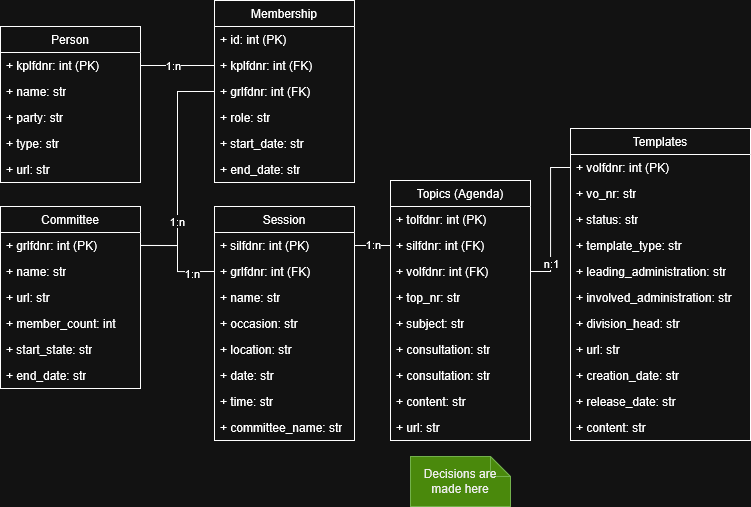

The diagram above was exported from draw.io. Its source (the exported page's mxGraphModel, read from the mxfile embedded in the PNG):
<mxGraphModel dx="849" dy="794" grid="1" gridSize="10" guides="1" tooltips="1" connect="1" arrows="1" fold="1" page="1" pageScale="1" pageWidth="827" pageHeight="1169" math="0" shadow="0">
  <root>
    <mxCell id="0" />
    <mxCell id="1" parent="0" />
    <mxCell id="i8bvTI8vx9ahPP1XNw1J-5" parent="1" style="swimlane;fontStyle=0;childLayout=stackLayout;horizontal=1;startSize=26;fillColor=none;horizontalStack=0;resizeParent=1;resizeParentMax=0;resizeLast=0;collapsible=1;marginBottom=0;whiteSpace=wrap;html=1;" value="Person" vertex="1">
      <mxGeometry height="156" width="140" x="60" y="140" as="geometry" />
    </mxCell>
    <mxCell id="i8bvTI8vx9ahPP1XNw1J-6" parent="i8bvTI8vx9ahPP1XNw1J-5" style="text;strokeColor=none;fillColor=none;align=left;verticalAlign=top;spacingLeft=4;spacingRight=4;overflow=hidden;rotatable=0;points=[[0,0.5],[1,0.5]];portConstraint=eastwest;whiteSpace=wrap;html=1;" value="+ kplfdnr: int (PK)" vertex="1">
      <mxGeometry height="26" width="140" y="26" as="geometry" />
    </mxCell>
    <mxCell id="i8bvTI8vx9ahPP1XNw1J-7" parent="i8bvTI8vx9ahPP1XNw1J-5" style="text;strokeColor=none;fillColor=none;align=left;verticalAlign=top;spacingLeft=4;spacingRight=4;overflow=hidden;rotatable=0;points=[[0,0.5],[1,0.5]];portConstraint=eastwest;whiteSpace=wrap;html=1;" value="+ name: str" vertex="1">
      <mxGeometry height="26" width="140" y="52" as="geometry" />
    </mxCell>
    <mxCell id="i8bvTI8vx9ahPP1XNw1J-8" parent="i8bvTI8vx9ahPP1XNw1J-5" style="text;strokeColor=none;fillColor=none;align=left;verticalAlign=top;spacingLeft=4;spacingRight=4;overflow=hidden;rotatable=0;points=[[0,0.5],[1,0.5]];portConstraint=eastwest;whiteSpace=wrap;html=1;" value="+ party: str" vertex="1">
      <mxGeometry height="26" width="140" y="78" as="geometry" />
    </mxCell>
    <mxCell id="i8bvTI8vx9ahPP1XNw1J-9" parent="i8bvTI8vx9ahPP1XNw1J-5" style="text;strokeColor=none;fillColor=none;align=left;verticalAlign=top;spacingLeft=4;spacingRight=4;overflow=hidden;rotatable=0;points=[[0,0.5],[1,0.5]];portConstraint=eastwest;whiteSpace=wrap;html=1;" value="+ type: str" vertex="1">
      <mxGeometry height="26" width="140" y="104" as="geometry" />
    </mxCell>
    <mxCell id="i8bvTI8vx9ahPP1XNw1J-10" parent="i8bvTI8vx9ahPP1XNw1J-5" style="text;strokeColor=none;fillColor=none;align=left;verticalAlign=top;spacingLeft=4;spacingRight=4;overflow=hidden;rotatable=0;points=[[0,0.5],[1,0.5]];portConstraint=eastwest;whiteSpace=wrap;html=1;" value="+ url: str" vertex="1">
      <mxGeometry height="26" width="140" y="130" as="geometry" />
    </mxCell>
    <mxCell id="i8bvTI8vx9ahPP1XNw1J-12" parent="1" style="swimlane;fontStyle=0;childLayout=stackLayout;horizontal=1;startSize=26;fillColor=none;horizontalStack=0;resizeParent=1;resizeParentMax=0;resizeLast=0;collapsible=1;marginBottom=0;whiteSpace=wrap;html=1;" value="Membership" vertex="1">
      <mxGeometry height="182" width="140" x="274" y="114" as="geometry" />
    </mxCell>
    <mxCell id="i8bvTI8vx9ahPP1XNw1J-13" parent="i8bvTI8vx9ahPP1XNw1J-12" style="text;strokeColor=none;fillColor=none;align=left;verticalAlign=top;spacingLeft=4;spacingRight=4;overflow=hidden;rotatable=0;points=[[0,0.5],[1,0.5]];portConstraint=eastwest;whiteSpace=wrap;html=1;" value="+ id: int (PK)" vertex="1">
      <mxGeometry height="26" width="140" y="26" as="geometry" />
    </mxCell>
    <mxCell id="i8bvTI8vx9ahPP1XNw1J-14" parent="i8bvTI8vx9ahPP1XNw1J-12" style="text;strokeColor=none;fillColor=none;align=left;verticalAlign=top;spacingLeft=4;spacingRight=4;overflow=hidden;rotatable=0;points=[[0,0.5],[1,0.5]];portConstraint=eastwest;whiteSpace=wrap;html=1;" value="+ kplfdnr: int (FK)" vertex="1">
      <mxGeometry height="26" width="140" y="52" as="geometry" />
    </mxCell>
    <mxCell id="i8bvTI8vx9ahPP1XNw1J-15" parent="i8bvTI8vx9ahPP1XNw1J-12" style="text;strokeColor=none;fillColor=none;align=left;verticalAlign=top;spacingLeft=4;spacingRight=4;overflow=hidden;rotatable=0;points=[[0,0.5],[1,0.5]];portConstraint=eastwest;whiteSpace=wrap;html=1;" value="+ grlfdnr: int (FK)" vertex="1">
      <mxGeometry height="26" width="140" y="78" as="geometry" />
    </mxCell>
    <mxCell id="i8bvTI8vx9ahPP1XNw1J-16" parent="i8bvTI8vx9ahPP1XNw1J-12" style="text;strokeColor=none;fillColor=none;align=left;verticalAlign=top;spacingLeft=4;spacingRight=4;overflow=hidden;rotatable=0;points=[[0,0.5],[1,0.5]];portConstraint=eastwest;whiteSpace=wrap;html=1;" value="+ role: str" vertex="1">
      <mxGeometry height="26" width="140" y="104" as="geometry" />
    </mxCell>
    <mxCell id="i8bvTI8vx9ahPP1XNw1J-17" parent="i8bvTI8vx9ahPP1XNw1J-12" style="text;strokeColor=none;fillColor=none;align=left;verticalAlign=top;spacingLeft=4;spacingRight=4;overflow=hidden;rotatable=0;points=[[0,0.5],[1,0.5]];portConstraint=eastwest;whiteSpace=wrap;html=1;" value="+ start_date: str" vertex="1">
      <mxGeometry height="26" width="140" y="130" as="geometry" />
    </mxCell>
    <mxCell id="i8bvTI8vx9ahPP1XNw1J-18" parent="i8bvTI8vx9ahPP1XNw1J-12" style="text;strokeColor=none;fillColor=none;align=left;verticalAlign=top;spacingLeft=4;spacingRight=4;overflow=hidden;rotatable=0;points=[[0,0.5],[1,0.5]];portConstraint=eastwest;whiteSpace=wrap;html=1;" value="+ end_date: str" vertex="1">
      <mxGeometry height="26" width="140" y="156" as="geometry" />
    </mxCell>
    <mxCell id="i8bvTI8vx9ahPP1XNw1J-20" parent="1" style="swimlane;fontStyle=0;childLayout=stackLayout;horizontal=1;startSize=26;fillColor=none;horizontalStack=0;resizeParent=1;resizeParentMax=0;resizeLast=0;collapsible=1;marginBottom=0;whiteSpace=wrap;html=1;" value="Committee" vertex="1">
      <mxGeometry height="182" width="140" x="60" y="320" as="geometry" />
    </mxCell>
    <mxCell id="i8bvTI8vx9ahPP1XNw1J-21" parent="i8bvTI8vx9ahPP1XNw1J-20" style="text;strokeColor=none;fillColor=none;align=left;verticalAlign=top;spacingLeft=4;spacingRight=4;overflow=hidden;rotatable=0;points=[[0,0.5],[1,0.5]];portConstraint=eastwest;whiteSpace=wrap;html=1;" value="+ grlfdnr: int (PK)" vertex="1">
      <mxGeometry height="26" width="140" y="26" as="geometry" />
    </mxCell>
    <mxCell id="i8bvTI8vx9ahPP1XNw1J-22" parent="i8bvTI8vx9ahPP1XNw1J-20" style="text;strokeColor=none;fillColor=none;align=left;verticalAlign=top;spacingLeft=4;spacingRight=4;overflow=hidden;rotatable=0;points=[[0,0.5],[1,0.5]];portConstraint=eastwest;whiteSpace=wrap;html=1;" value="+ name: str" vertex="1">
      <mxGeometry height="26" width="140" y="52" as="geometry" />
    </mxCell>
    <mxCell id="i8bvTI8vx9ahPP1XNw1J-23" parent="i8bvTI8vx9ahPP1XNw1J-20" style="text;strokeColor=none;fillColor=none;align=left;verticalAlign=top;spacingLeft=4;spacingRight=4;overflow=hidden;rotatable=0;points=[[0,0.5],[1,0.5]];portConstraint=eastwest;whiteSpace=wrap;html=1;" value="+ url: str" vertex="1">
      <mxGeometry height="26" width="140" y="78" as="geometry" />
    </mxCell>
    <mxCell id="i8bvTI8vx9ahPP1XNw1J-24" parent="i8bvTI8vx9ahPP1XNw1J-20" style="text;strokeColor=none;fillColor=none;align=left;verticalAlign=top;spacingLeft=4;spacingRight=4;overflow=hidden;rotatable=0;points=[[0,0.5],[1,0.5]];portConstraint=eastwest;whiteSpace=wrap;html=1;" value="+ member_count: int" vertex="1">
      <mxGeometry height="26" width="140" y="104" as="geometry" />
    </mxCell>
    <mxCell id="i8bvTI8vx9ahPP1XNw1J-25" parent="i8bvTI8vx9ahPP1XNw1J-20" style="text;strokeColor=none;fillColor=none;align=left;verticalAlign=top;spacingLeft=4;spacingRight=4;overflow=hidden;rotatable=0;points=[[0,0.5],[1,0.5]];portConstraint=eastwest;whiteSpace=wrap;html=1;" value="+ start_state: str" vertex="1">
      <mxGeometry height="26" width="140" y="130" as="geometry" />
    </mxCell>
    <mxCell id="i8bvTI8vx9ahPP1XNw1J-26" parent="i8bvTI8vx9ahPP1XNw1J-20" style="text;strokeColor=none;fillColor=none;align=left;verticalAlign=top;spacingLeft=4;spacingRight=4;overflow=hidden;rotatable=0;points=[[0,0.5],[1,0.5]];portConstraint=eastwest;whiteSpace=wrap;html=1;" value="+ end_date: str" vertex="1">
      <mxGeometry height="26" width="140" y="156" as="geometry" />
    </mxCell>
    <mxCell id="i8bvTI8vx9ahPP1XNw1J-28" edge="1" parent="1" source="i8bvTI8vx9ahPP1XNw1J-15" style="edgeStyle=orthogonalEdgeStyle;rounded=0;orthogonalLoop=1;jettySize=auto;html=1;entryX=1;entryY=0.5;entryDx=0;entryDy=0;endArrow=none;endFill=0;" target="i8bvTI8vx9ahPP1XNw1J-21">
      <mxGeometry relative="1" as="geometry" />
    </mxCell>
    <mxCell id="i8bvTI8vx9ahPP1XNw1J-29" connectable="0" parent="i8bvTI8vx9ahPP1XNw1J-28" style="edgeLabel;html=1;align=center;verticalAlign=middle;resizable=0;points=[];" value="&lt;div&gt;&lt;br&gt;&lt;/div&gt;" vertex="1">
      <mxGeometry relative="1" x="0.6562" y="-1" as="geometry">
        <mxPoint as="offset" />
      </mxGeometry>
    </mxCell>
    <mxCell id="i8bvTI8vx9ahPP1XNw1J-45" connectable="0" parent="i8bvTI8vx9ahPP1XNw1J-28" style="edgeLabel;html=1;align=center;verticalAlign=middle;resizable=0;points=[];" value="1:n" vertex="1">
      <mxGeometry relative="1" x="0.4619" y="-1" as="geometry">
        <mxPoint as="offset" />
      </mxGeometry>
    </mxCell>
    <mxCell id="i8bvTI8vx9ahPP1XNw1J-30" edge="1" parent="1" source="i8bvTI8vx9ahPP1XNw1J-14" style="edgeStyle=orthogonalEdgeStyle;rounded=0;orthogonalLoop=1;jettySize=auto;html=1;exitX=0;exitY=0.5;exitDx=0;exitDy=0;endArrow=none;endFill=0;" target="i8bvTI8vx9ahPP1XNw1J-6">
      <mxGeometry relative="1" as="geometry" />
    </mxCell>
    <mxCell id="i8bvTI8vx9ahPP1XNw1J-46" connectable="0" parent="i8bvTI8vx9ahPP1XNw1J-30" style="edgeLabel;html=1;align=center;verticalAlign=middle;resizable=0;points=[];" value="1:n" vertex="1">
      <mxGeometry relative="1" x="0.1333" y="-1" as="geometry">
        <mxPoint as="offset" />
      </mxGeometry>
    </mxCell>
    <mxCell id="i8bvTI8vx9ahPP1XNw1J-31" parent="1" style="swimlane;fontStyle=0;childLayout=stackLayout;horizontal=1;startSize=26;fillColor=none;horizontalStack=0;resizeParent=1;resizeParentMax=0;resizeLast=0;collapsible=1;marginBottom=0;whiteSpace=wrap;html=1;" value="Session" vertex="1">
      <mxGeometry height="234" width="140" x="274" y="320" as="geometry" />
    </mxCell>
    <mxCell id="i8bvTI8vx9ahPP1XNw1J-32" parent="i8bvTI8vx9ahPP1XNw1J-31" style="text;strokeColor=none;fillColor=none;align=left;verticalAlign=top;spacingLeft=4;spacingRight=4;overflow=hidden;rotatable=0;points=[[0,0.5],[1,0.5]];portConstraint=eastwest;whiteSpace=wrap;html=1;" value="+ silfdnr: int (PK)" vertex="1">
      <mxGeometry height="26" width="140" y="26" as="geometry" />
    </mxCell>
    <mxCell id="i8bvTI8vx9ahPP1XNw1J-55" parent="i8bvTI8vx9ahPP1XNw1J-31" style="text;strokeColor=none;fillColor=none;align=left;verticalAlign=top;spacingLeft=4;spacingRight=4;overflow=hidden;rotatable=0;points=[[0,0.5],[1,0.5]];portConstraint=eastwest;whiteSpace=wrap;html=1;" value="+ grlfdnr: int (FK)" vertex="1">
      <mxGeometry height="26" width="140" y="52" as="geometry" />
    </mxCell>
    <mxCell id="i8bvTI8vx9ahPP1XNw1J-33" parent="i8bvTI8vx9ahPP1XNw1J-31" style="text;strokeColor=none;fillColor=none;align=left;verticalAlign=top;spacingLeft=4;spacingRight=4;overflow=hidden;rotatable=0;points=[[0,0.5],[1,0.5]];portConstraint=eastwest;whiteSpace=wrap;html=1;" value="+ name: str" vertex="1">
      <mxGeometry height="26" width="140" y="78" as="geometry" />
    </mxCell>
    <mxCell id="i8bvTI8vx9ahPP1XNw1J-34" parent="i8bvTI8vx9ahPP1XNw1J-31" style="text;strokeColor=none;fillColor=none;align=left;verticalAlign=top;spacingLeft=4;spacingRight=4;overflow=hidden;rotatable=0;points=[[0,0.5],[1,0.5]];portConstraint=eastwest;whiteSpace=wrap;html=1;" value="+ occasion: str" vertex="1">
      <mxGeometry height="26" width="140" y="104" as="geometry" />
    </mxCell>
    <mxCell id="i8bvTI8vx9ahPP1XNw1J-35" parent="i8bvTI8vx9ahPP1XNw1J-31" style="text;strokeColor=none;fillColor=none;align=left;verticalAlign=top;spacingLeft=4;spacingRight=4;overflow=hidden;rotatable=0;points=[[0,0.5],[1,0.5]];portConstraint=eastwest;whiteSpace=wrap;html=1;" value="+ location: str" vertex="1">
      <mxGeometry height="26" width="140" y="130" as="geometry" />
    </mxCell>
    <mxCell id="i8bvTI8vx9ahPP1XNw1J-36" parent="i8bvTI8vx9ahPP1XNw1J-31" style="text;strokeColor=none;fillColor=none;align=left;verticalAlign=top;spacingLeft=4;spacingRight=4;overflow=hidden;rotatable=0;points=[[0,0.5],[1,0.5]];portConstraint=eastwest;whiteSpace=wrap;html=1;" value="+ date: str" vertex="1">
      <mxGeometry height="26" width="140" y="156" as="geometry" />
    </mxCell>
    <mxCell id="i8bvTI8vx9ahPP1XNw1J-37" parent="i8bvTI8vx9ahPP1XNw1J-31" style="text;strokeColor=none;fillColor=none;align=left;verticalAlign=top;spacingLeft=4;spacingRight=4;overflow=hidden;rotatable=0;points=[[0,0.5],[1,0.5]];portConstraint=eastwest;whiteSpace=wrap;html=1;" value="+ time: str" vertex="1">
      <mxGeometry height="26" width="140" y="182" as="geometry" />
    </mxCell>
    <mxCell id="i8bvTI8vx9ahPP1XNw1J-54" parent="i8bvTI8vx9ahPP1XNw1J-31" style="text;strokeColor=none;fillColor=none;align=left;verticalAlign=top;spacingLeft=4;spacingRight=4;overflow=hidden;rotatable=0;points=[[0,0.5],[1,0.5]];portConstraint=eastwest;whiteSpace=wrap;html=1;" value="+ committee_name: str" vertex="1">
      <mxGeometry height="26" width="140" y="208" as="geometry" />
    </mxCell>
    <mxCell id="i8bvTI8vx9ahPP1XNw1J-38" parent="1" style="swimlane;fontStyle=0;childLayout=stackLayout;horizontal=1;startSize=26;fillColor=none;horizontalStack=0;resizeParent=1;resizeParentMax=0;resizeLast=0;collapsible=1;marginBottom=0;whiteSpace=wrap;html=1;" value="Topics (Agenda)" vertex="1">
      <mxGeometry height="260" width="140" x="450" y="294" as="geometry" />
    </mxCell>
    <mxCell id="i8bvTI8vx9ahPP1XNw1J-39" parent="i8bvTI8vx9ahPP1XNw1J-38" style="text;strokeColor=none;fillColor=none;align=left;verticalAlign=top;spacingLeft=4;spacingRight=4;overflow=hidden;rotatable=0;points=[[0,0.5],[1,0.5]];portConstraint=eastwest;whiteSpace=wrap;html=1;" value="+ tolfdnr: int (PK)" vertex="1">
      <mxGeometry height="26" width="140" y="26" as="geometry" />
    </mxCell>
    <mxCell id="i8bvTI8vx9ahPP1XNw1J-42" parent="i8bvTI8vx9ahPP1XNw1J-38" style="text;strokeColor=none;fillColor=none;align=left;verticalAlign=top;spacingLeft=4;spacingRight=4;overflow=hidden;rotatable=0;points=[[0,0.5],[1,0.5]];portConstraint=eastwest;whiteSpace=wrap;html=1;" value="+ silfdnr: int (FK)" vertex="1">
      <mxGeometry height="26" width="140" y="52" as="geometry" />
    </mxCell>
    <mxCell id="i8bvTI8vx9ahPP1XNw1J-43" parent="i8bvTI8vx9ahPP1XNw1J-38" style="text;strokeColor=none;fillColor=none;align=left;verticalAlign=top;spacingLeft=4;spacingRight=4;overflow=hidden;rotatable=0;points=[[0,0.5],[1,0.5]];portConstraint=eastwest;whiteSpace=wrap;html=1;" value="+ volfdnr: int (FK)" vertex="1">
      <mxGeometry height="26" width="140" y="78" as="geometry" />
    </mxCell>
    <mxCell id="i8bvTI8vx9ahPP1XNw1J-40" parent="i8bvTI8vx9ahPP1XNw1J-38" style="text;strokeColor=none;fillColor=none;align=left;verticalAlign=top;spacingLeft=4;spacingRight=4;overflow=hidden;rotatable=0;points=[[0,0.5],[1,0.5]];portConstraint=eastwest;whiteSpace=wrap;html=1;" value="+ top_nr: str" vertex="1">
      <mxGeometry height="26" width="140" y="104" as="geometry" />
    </mxCell>
    <mxCell id="i8bvTI8vx9ahPP1XNw1J-41" parent="i8bvTI8vx9ahPP1XNw1J-38" style="text;strokeColor=none;fillColor=none;align=left;verticalAlign=top;spacingLeft=4;spacingRight=4;overflow=hidden;rotatable=0;points=[[0,0.5],[1,0.5]];portConstraint=eastwest;whiteSpace=wrap;html=1;" value="+ subject: str" vertex="1">
      <mxGeometry height="26" width="140" y="130" as="geometry" />
    </mxCell>
    <mxCell id="i8bvTI8vx9ahPP1XNw1J-44" parent="i8bvTI8vx9ahPP1XNw1J-38" style="text;strokeColor=none;fillColor=none;align=left;verticalAlign=top;spacingLeft=4;spacingRight=4;overflow=hidden;rotatable=0;points=[[0,0.5],[1,0.5]];portConstraint=eastwest;whiteSpace=wrap;html=1;" value="+ consultation: str" vertex="1">
      <mxGeometry height="26" width="140" y="156" as="geometry" />
    </mxCell>
    <mxCell id="i8bvTI8vx9ahPP1XNw1J-59" parent="i8bvTI8vx9ahPP1XNw1J-38" style="text;strokeColor=none;fillColor=none;align=left;verticalAlign=top;spacingLeft=4;spacingRight=4;overflow=hidden;rotatable=0;points=[[0,0.5],[1,0.5]];portConstraint=eastwest;whiteSpace=wrap;html=1;" value="+ consultation: str" vertex="1">
      <mxGeometry height="26" width="140" y="182" as="geometry" />
    </mxCell>
    <mxCell id="i8bvTI8vx9ahPP1XNw1J-60" parent="i8bvTI8vx9ahPP1XNw1J-38" style="text;strokeColor=none;fillColor=none;align=left;verticalAlign=top;spacingLeft=4;spacingRight=4;overflow=hidden;rotatable=0;points=[[0,0.5],[1,0.5]];portConstraint=eastwest;whiteSpace=wrap;html=1;" value="+ content: str" vertex="1">
      <mxGeometry height="26" width="140" y="208" as="geometry" />
    </mxCell>
    <mxCell id="i8bvTI8vx9ahPP1XNw1J-61" parent="i8bvTI8vx9ahPP1XNw1J-38" style="text;strokeColor=none;fillColor=none;align=left;verticalAlign=top;spacingLeft=4;spacingRight=4;overflow=hidden;rotatable=0;points=[[0,0.5],[1,0.5]];portConstraint=eastwest;whiteSpace=wrap;html=1;" value="+ url: str" vertex="1">
      <mxGeometry height="26" width="140" y="234" as="geometry" />
    </mxCell>
    <mxCell id="i8bvTI8vx9ahPP1XNw1J-47" parent="1" style="swimlane;fontStyle=0;childLayout=stackLayout;horizontal=1;startSize=26;fillColor=none;horizontalStack=0;resizeParent=1;resizeParentMax=0;resizeLast=0;collapsible=1;marginBottom=0;whiteSpace=wrap;html=1;" value="Templates" vertex="1">
      <mxGeometry height="312" width="180" x="630" y="242" as="geometry" />
    </mxCell>
    <mxCell id="i8bvTI8vx9ahPP1XNw1J-48" parent="i8bvTI8vx9ahPP1XNw1J-47" style="text;strokeColor=none;fillColor=none;align=left;verticalAlign=top;spacingLeft=4;spacingRight=4;overflow=hidden;rotatable=0;points=[[0,0.5],[1,0.5]];portConstraint=eastwest;whiteSpace=wrap;html=1;" value="+ volfdnr: int (PK)" vertex="1">
      <mxGeometry height="26" width="180" y="26" as="geometry" />
    </mxCell>
    <mxCell id="i8bvTI8vx9ahPP1XNw1J-49" parent="i8bvTI8vx9ahPP1XNw1J-47" style="text;strokeColor=none;fillColor=none;align=left;verticalAlign=top;spacingLeft=4;spacingRight=4;overflow=hidden;rotatable=0;points=[[0,0.5],[1,0.5]];portConstraint=eastwest;whiteSpace=wrap;html=1;" value="+ vo_nr: str" vertex="1">
      <mxGeometry height="26" width="180" y="52" as="geometry" />
    </mxCell>
    <mxCell id="i8bvTI8vx9ahPP1XNw1J-50" parent="i8bvTI8vx9ahPP1XNw1J-47" style="text;strokeColor=none;fillColor=none;align=left;verticalAlign=top;spacingLeft=4;spacingRight=4;overflow=hidden;rotatable=0;points=[[0,0.5],[1,0.5]];portConstraint=eastwest;whiteSpace=wrap;html=1;" value="+ status: str" vertex="1">
      <mxGeometry height="26" width="180" y="78" as="geometry" />
    </mxCell>
    <mxCell id="i8bvTI8vx9ahPP1XNw1J-51" parent="i8bvTI8vx9ahPP1XNw1J-47" style="text;strokeColor=none;fillColor=none;align=left;verticalAlign=top;spacingLeft=4;spacingRight=4;overflow=hidden;rotatable=0;points=[[0,0.5],[1,0.5]];portConstraint=eastwest;whiteSpace=wrap;html=1;" value="+ template_type: str" vertex="1">
      <mxGeometry height="26" width="180" y="104" as="geometry" />
    </mxCell>
    <mxCell id="i8bvTI8vx9ahPP1XNw1J-52" parent="i8bvTI8vx9ahPP1XNw1J-47" style="text;strokeColor=none;fillColor=none;align=left;verticalAlign=top;spacingLeft=4;spacingRight=4;overflow=hidden;rotatable=0;points=[[0,0.5],[1,0.5]];portConstraint=eastwest;whiteSpace=wrap;html=1;" value="+ leading_administration: str" vertex="1">
      <mxGeometry height="26" width="180" y="130" as="geometry" />
    </mxCell>
    <mxCell id="i8bvTI8vx9ahPP1XNw1J-53" parent="i8bvTI8vx9ahPP1XNw1J-47" style="text;strokeColor=none;fillColor=none;align=left;verticalAlign=top;spacingLeft=4;spacingRight=4;overflow=hidden;rotatable=0;points=[[0,0.5],[1,0.5]];portConstraint=eastwest;whiteSpace=wrap;html=1;" value="+ involved_administration: str" vertex="1">
      <mxGeometry height="26" width="180" y="156" as="geometry" />
    </mxCell>
    <mxCell id="i8bvTI8vx9ahPP1XNw1J-64" parent="i8bvTI8vx9ahPP1XNw1J-47" style="text;strokeColor=none;fillColor=none;align=left;verticalAlign=top;spacingLeft=4;spacingRight=4;overflow=hidden;rotatable=0;points=[[0,0.5],[1,0.5]];portConstraint=eastwest;whiteSpace=wrap;html=1;" value="+ division_head: str" vertex="1">
      <mxGeometry height="26" width="180" y="182" as="geometry" />
    </mxCell>
    <mxCell id="i8bvTI8vx9ahPP1XNw1J-65" parent="i8bvTI8vx9ahPP1XNw1J-47" style="text;strokeColor=none;fillColor=none;align=left;verticalAlign=top;spacingLeft=4;spacingRight=4;overflow=hidden;rotatable=0;points=[[0,0.5],[1,0.5]];portConstraint=eastwest;whiteSpace=wrap;html=1;" value="+ url: str" vertex="1">
      <mxGeometry height="26" width="180" y="208" as="geometry" />
    </mxCell>
    <mxCell id="i8bvTI8vx9ahPP1XNw1J-66" parent="i8bvTI8vx9ahPP1XNw1J-47" style="text;strokeColor=none;fillColor=none;align=left;verticalAlign=top;spacingLeft=4;spacingRight=4;overflow=hidden;rotatable=0;points=[[0,0.5],[1,0.5]];portConstraint=eastwest;whiteSpace=wrap;html=1;" value="+ creation_date: str" vertex="1">
      <mxGeometry height="26" width="180" y="234" as="geometry" />
    </mxCell>
    <mxCell id="i8bvTI8vx9ahPP1XNw1J-67" parent="i8bvTI8vx9ahPP1XNw1J-47" style="text;strokeColor=none;fillColor=none;align=left;verticalAlign=top;spacingLeft=4;spacingRight=4;overflow=hidden;rotatable=0;points=[[0,0.5],[1,0.5]];portConstraint=eastwest;whiteSpace=wrap;html=1;" value="+ release_date: str" vertex="1">
      <mxGeometry height="26" width="180" y="260" as="geometry" />
    </mxCell>
    <mxCell id="i8bvTI8vx9ahPP1XNw1J-68" parent="i8bvTI8vx9ahPP1XNw1J-47" style="text;strokeColor=none;fillColor=none;align=left;verticalAlign=top;spacingLeft=4;spacingRight=4;overflow=hidden;rotatable=0;points=[[0,0.5],[1,0.5]];portConstraint=eastwest;whiteSpace=wrap;html=1;" value="+ content: str" vertex="1">
      <mxGeometry height="26" width="180" y="286" as="geometry" />
    </mxCell>
    <mxCell id="i8bvTI8vx9ahPP1XNw1J-57" edge="1" parent="1" source="i8bvTI8vx9ahPP1XNw1J-55" style="edgeStyle=orthogonalEdgeStyle;rounded=0;orthogonalLoop=1;jettySize=auto;html=1;exitX=0;exitY=0.5;exitDx=0;exitDy=0;entryX=1;entryY=0.5;entryDx=0;entryDy=0;endArrow=none;endFill=0;" target="i8bvTI8vx9ahPP1XNw1J-21">
      <mxGeometry relative="1" as="geometry" />
    </mxCell>
    <mxCell id="i8bvTI8vx9ahPP1XNw1J-58" connectable="0" parent="i8bvTI8vx9ahPP1XNw1J-57" style="edgeLabel;html=1;align=center;verticalAlign=middle;resizable=0;points=[];" value="1:n" vertex="1">
      <mxGeometry relative="1" x="-0.527" y="1" as="geometry">
        <mxPoint as="offset" />
      </mxGeometry>
    </mxCell>
    <mxCell id="i8bvTI8vx9ahPP1XNw1J-62" edge="1" parent="1" source="i8bvTI8vx9ahPP1XNw1J-42" style="edgeStyle=orthogonalEdgeStyle;rounded=0;orthogonalLoop=1;jettySize=auto;html=1;endArrow=none;endFill=0;" target="i8bvTI8vx9ahPP1XNw1J-32">
      <mxGeometry relative="1" as="geometry" />
    </mxCell>
    <mxCell id="i8bvTI8vx9ahPP1XNw1J-70" connectable="0" parent="i8bvTI8vx9ahPP1XNw1J-62" style="edgeLabel;html=1;align=center;verticalAlign=middle;resizable=0;points=[];" value="1:n" vertex="1">
      <mxGeometry relative="1" x="0.1738" y="-2" as="geometry">
        <mxPoint as="offset" />
      </mxGeometry>
    </mxCell>
    <mxCell id="i8bvTI8vx9ahPP1XNw1J-63" edge="1" parent="1" source="i8bvTI8vx9ahPP1XNw1J-43" style="edgeStyle=orthogonalEdgeStyle;rounded=0;orthogonalLoop=1;jettySize=auto;html=1;endArrow=none;endFill=0;" target="i8bvTI8vx9ahPP1XNw1J-48">
      <mxGeometry relative="1" as="geometry" />
    </mxCell>
    <mxCell id="i8bvTI8vx9ahPP1XNw1J-71" connectable="0" parent="i8bvTI8vx9ahPP1XNw1J-63" style="edgeLabel;html=1;align=center;verticalAlign=middle;resizable=0;points=[];" value="n:1" vertex="1">
      <mxGeometry relative="1" x="-0.5891" as="geometry">
        <mxPoint as="offset" />
      </mxGeometry>
    </mxCell>
    <mxCell id="i8bvTI8vx9ahPP1XNw1J-72" parent="1" style="shape=note;size=20;whiteSpace=wrap;html=1;fillColor=#60a917;fontColor=#ffffff;strokeColor=#2D7600;" value="&lt;span&gt;&lt;span style=&quot;color: light-dark(rgb(0, 0, 0), rgb(237, 237, 237));&quot;&gt;Decisions are made here&lt;/span&gt;&lt;/span&gt;" vertex="1">
      <mxGeometry height="50" width="100" x="470" y="570" as="geometry" />
    </mxCell>
  </root>
</mxGraphModel>